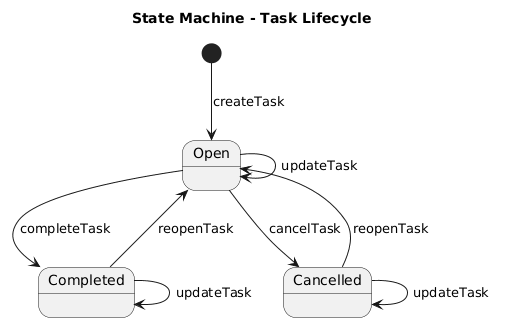

The diagram above was rendered by PlantUML. Its source (embedded in the PNG):
@startuml
title State Machine - Task Lifecycle

[*] --> Open : createTask

state Open {
}

Open --> Completed : completeTask
Open --> Cancelled : cancelTask

Completed --> Open : reopenTask
Cancelled --> Open : reopenTask

' Self transitions (updates)
Open --> Open : updateTask
Completed --> Completed : updateTask
Cancelled --> Cancelled : updateTask
@enduml